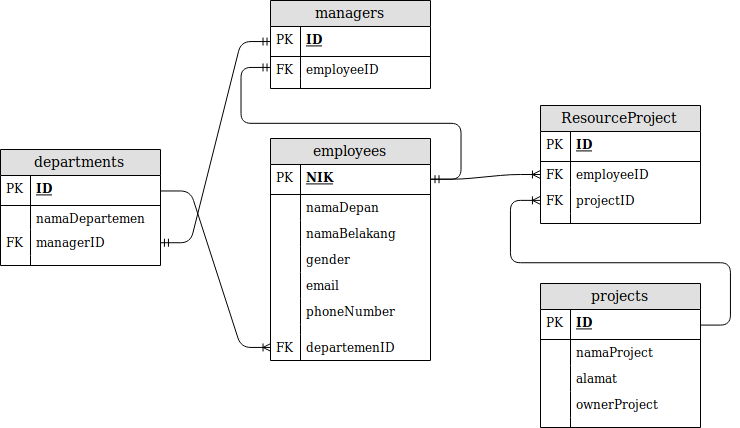

The diagram above was exported from draw.io. Its source (the exported page's mxGraphModel, read from the mxfile embedded in the PNG):
<mxGraphModel dx="1673" dy="900" grid="1" gridSize="10" guides="1" tooltips="1" connect="1" arrows="1" fold="1" page="1" pageScale="1" pageWidth="850" pageHeight="1100" math="0" shadow="0">
  <root>
    <mxCell id="0" />
    <mxCell id="1" parent="0" />
    <mxCell id="k5zsROBjMJnyui9ZldVs-1" value="employees" style="swimlane;fontStyle=0;childLayout=stackLayout;horizontal=1;startSize=26;fillColor=#e0e0e0;horizontalStack=0;resizeParent=1;resizeParentMax=0;resizeLast=0;collapsible=1;marginBottom=0;swimlaneFillColor=#ffffff;align=center;fontSize=14;" vertex="1" parent="1">
      <mxGeometry x="290" y="284" width="160" height="222" as="geometry" />
    </mxCell>
    <mxCell id="k5zsROBjMJnyui9ZldVs-2" value="NIK" style="shape=partialRectangle;top=0;left=0;right=0;bottom=1;align=left;verticalAlign=middle;fillColor=none;spacingLeft=34;spacingRight=4;overflow=hidden;rotatable=0;points=[[0,0.5],[1,0.5]];portConstraint=eastwest;dropTarget=0;fontStyle=5;fontSize=12;" vertex="1" parent="k5zsROBjMJnyui9ZldVs-1">
      <mxGeometry y="26" width="160" height="30" as="geometry" />
    </mxCell>
    <mxCell id="k5zsROBjMJnyui9ZldVs-3" value="PK" style="shape=partialRectangle;top=0;left=0;bottom=0;fillColor=none;align=left;verticalAlign=middle;spacingLeft=4;spacingRight=4;overflow=hidden;rotatable=0;points=[];portConstraint=eastwest;part=1;fontSize=12;" vertex="1" connectable="0" parent="k5zsROBjMJnyui9ZldVs-2">
      <mxGeometry width="30" height="30" as="geometry" />
    </mxCell>
    <mxCell id="k5zsROBjMJnyui9ZldVs-4" value="namaDepan" style="shape=partialRectangle;top=0;left=0;right=0;bottom=0;align=left;verticalAlign=top;fillColor=none;spacingLeft=34;spacingRight=4;overflow=hidden;rotatable=0;points=[[0,0.5],[1,0.5]];portConstraint=eastwest;dropTarget=0;fontSize=12;" vertex="1" parent="k5zsROBjMJnyui9ZldVs-1">
      <mxGeometry y="56" width="160" height="26" as="geometry" />
    </mxCell>
    <mxCell id="k5zsROBjMJnyui9ZldVs-5" value="" style="shape=partialRectangle;top=0;left=0;bottom=0;fillColor=none;align=left;verticalAlign=top;spacingLeft=4;spacingRight=4;overflow=hidden;rotatable=0;points=[];portConstraint=eastwest;part=1;fontSize=12;" vertex="1" connectable="0" parent="k5zsROBjMJnyui9ZldVs-4">
      <mxGeometry width="30" height="26" as="geometry" />
    </mxCell>
    <mxCell id="k5zsROBjMJnyui9ZldVs-6" value="namaBelakang" style="shape=partialRectangle;top=0;left=0;right=0;bottom=0;align=left;verticalAlign=top;fillColor=none;spacingLeft=34;spacingRight=4;overflow=hidden;rotatable=0;points=[[0,0.5],[1,0.5]];portConstraint=eastwest;dropTarget=0;fontSize=12;" vertex="1" parent="k5zsROBjMJnyui9ZldVs-1">
      <mxGeometry y="82" width="160" height="26" as="geometry" />
    </mxCell>
    <mxCell id="k5zsROBjMJnyui9ZldVs-7" value="" style="shape=partialRectangle;top=0;left=0;bottom=0;fillColor=none;align=left;verticalAlign=top;spacingLeft=4;spacingRight=4;overflow=hidden;rotatable=0;points=[];portConstraint=eastwest;part=1;fontSize=12;" vertex="1" connectable="0" parent="k5zsROBjMJnyui9ZldVs-6">
      <mxGeometry width="30" height="26" as="geometry" />
    </mxCell>
    <mxCell id="k5zsROBjMJnyui9ZldVs-8" value="gender" style="shape=partialRectangle;top=0;left=0;right=0;bottom=0;align=left;verticalAlign=top;fillColor=none;spacingLeft=34;spacingRight=4;overflow=hidden;rotatable=0;points=[[0,0.5],[1,0.5]];portConstraint=eastwest;dropTarget=0;fontSize=12;" vertex="1" parent="k5zsROBjMJnyui9ZldVs-1">
      <mxGeometry y="108" width="160" height="26" as="geometry" />
    </mxCell>
    <mxCell id="k5zsROBjMJnyui9ZldVs-9" value="" style="shape=partialRectangle;top=0;left=0;bottom=0;fillColor=none;align=left;verticalAlign=top;spacingLeft=4;spacingRight=4;overflow=hidden;rotatable=0;points=[];portConstraint=eastwest;part=1;fontSize=12;" vertex="1" connectable="0" parent="k5zsROBjMJnyui9ZldVs-8">
      <mxGeometry width="30" height="26" as="geometry" />
    </mxCell>
    <mxCell id="k5zsROBjMJnyui9ZldVs-12" value="email" style="shape=partialRectangle;top=0;left=0;right=0;bottom=0;align=left;verticalAlign=top;fillColor=none;spacingLeft=34;spacingRight=4;overflow=hidden;rotatable=0;points=[[0,0.5],[1,0.5]];portConstraint=eastwest;dropTarget=0;fontSize=12;" vertex="1" parent="k5zsROBjMJnyui9ZldVs-1">
      <mxGeometry y="134" width="160" height="26" as="geometry" />
    </mxCell>
    <mxCell id="k5zsROBjMJnyui9ZldVs-13" value="" style="shape=partialRectangle;top=0;left=0;bottom=0;fillColor=none;align=left;verticalAlign=top;spacingLeft=4;spacingRight=4;overflow=hidden;rotatable=0;points=[];portConstraint=eastwest;part=1;fontSize=12;" vertex="1" connectable="0" parent="k5zsROBjMJnyui9ZldVs-12">
      <mxGeometry width="30" height="26" as="geometry" />
    </mxCell>
    <mxCell id="k5zsROBjMJnyui9ZldVs-14" value="phoneNumber" style="shape=partialRectangle;top=0;left=0;right=0;bottom=0;align=left;verticalAlign=top;fillColor=none;spacingLeft=34;spacingRight=4;overflow=hidden;rotatable=0;points=[[0,0.5],[1,0.5]];portConstraint=eastwest;dropTarget=0;fontSize=12;" vertex="1" parent="k5zsROBjMJnyui9ZldVs-1">
      <mxGeometry y="160" width="160" height="26" as="geometry" />
    </mxCell>
    <mxCell id="k5zsROBjMJnyui9ZldVs-15" value="" style="shape=partialRectangle;top=0;left=0;bottom=0;fillColor=none;align=left;verticalAlign=top;spacingLeft=4;spacingRight=4;overflow=hidden;rotatable=0;points=[];portConstraint=eastwest;part=1;fontSize=12;" vertex="1" connectable="0" parent="k5zsROBjMJnyui9ZldVs-14">
      <mxGeometry width="30" height="26" as="geometry" />
    </mxCell>
    <mxCell id="k5zsROBjMJnyui9ZldVs-10" value="" style="shape=partialRectangle;top=0;left=0;right=0;bottom=0;align=left;verticalAlign=top;fillColor=none;spacingLeft=34;spacingRight=4;overflow=hidden;rotatable=0;points=[[0,0.5],[1,0.5]];portConstraint=eastwest;dropTarget=0;fontSize=12;" vertex="1" parent="k5zsROBjMJnyui9ZldVs-1">
      <mxGeometry y="186" width="160" height="10" as="geometry" />
    </mxCell>
    <mxCell id="k5zsROBjMJnyui9ZldVs-11" value="" style="shape=partialRectangle;top=0;left=0;bottom=0;fillColor=none;align=left;verticalAlign=top;spacingLeft=4;spacingRight=4;overflow=hidden;rotatable=0;points=[];portConstraint=eastwest;part=1;fontSize=12;" vertex="1" connectable="0" parent="k5zsROBjMJnyui9ZldVs-10">
      <mxGeometry width="30" height="10" as="geometry" />
    </mxCell>
    <mxCell id="k5zsROBjMJnyui9ZldVs-16" value="departemenID" style="shape=partialRectangle;top=0;left=0;right=0;bottom=0;align=left;verticalAlign=top;fillColor=none;spacingLeft=34;spacingRight=4;overflow=hidden;rotatable=0;points=[[0,0.5],[1,0.5]];portConstraint=eastwest;dropTarget=0;fontSize=12;" vertex="1" parent="k5zsROBjMJnyui9ZldVs-1">
      <mxGeometry y="196" width="160" height="26" as="geometry" />
    </mxCell>
    <mxCell id="k5zsROBjMJnyui9ZldVs-17" value="FK" style="shape=partialRectangle;top=0;left=0;bottom=0;fillColor=none;align=left;verticalAlign=top;spacingLeft=4;spacingRight=4;overflow=hidden;rotatable=0;points=[];portConstraint=eastwest;part=1;fontSize=12;" vertex="1" connectable="0" parent="k5zsROBjMJnyui9ZldVs-16">
      <mxGeometry width="30" height="26" as="geometry" />
    </mxCell>
    <mxCell id="k5zsROBjMJnyui9ZldVs-18" value="departments" style="swimlane;fontStyle=0;childLayout=stackLayout;horizontal=1;startSize=26;fillColor=#e0e0e0;horizontalStack=0;resizeParent=1;resizeParentMax=0;resizeLast=0;collapsible=1;marginBottom=0;swimlaneFillColor=#ffffff;align=center;fontSize=14;" vertex="1" parent="1">
      <mxGeometry x="20" y="295" width="160" height="116" as="geometry" />
    </mxCell>
    <mxCell id="k5zsROBjMJnyui9ZldVs-19" value="ID" style="shape=partialRectangle;top=0;left=0;right=0;bottom=1;align=left;verticalAlign=middle;fillColor=none;spacingLeft=34;spacingRight=4;overflow=hidden;rotatable=0;points=[[0,0.5],[1,0.5]];portConstraint=eastwest;dropTarget=0;fontStyle=5;fontSize=12;" vertex="1" parent="k5zsROBjMJnyui9ZldVs-18">
      <mxGeometry y="26" width="160" height="30" as="geometry" />
    </mxCell>
    <mxCell id="k5zsROBjMJnyui9ZldVs-20" value="PK" style="shape=partialRectangle;top=0;left=0;bottom=0;fillColor=none;align=left;verticalAlign=middle;spacingLeft=4;spacingRight=4;overflow=hidden;rotatable=0;points=[];portConstraint=eastwest;part=1;fontSize=12;" vertex="1" connectable="0" parent="k5zsROBjMJnyui9ZldVs-19">
      <mxGeometry width="30" height="30" as="geometry" />
    </mxCell>
    <mxCell id="k5zsROBjMJnyui9ZldVs-21" value="namaDepartemen" style="shape=partialRectangle;top=0;left=0;right=0;bottom=0;align=left;verticalAlign=top;fillColor=none;spacingLeft=34;spacingRight=4;overflow=hidden;rotatable=0;points=[[0,0.5],[1,0.5]];portConstraint=eastwest;dropTarget=0;fontSize=12;" vertex="1" parent="k5zsROBjMJnyui9ZldVs-18">
      <mxGeometry y="56" width="160" height="24" as="geometry" />
    </mxCell>
    <mxCell id="k5zsROBjMJnyui9ZldVs-22" value="" style="shape=partialRectangle;top=0;left=0;bottom=0;fillColor=none;align=left;verticalAlign=top;spacingLeft=4;spacingRight=4;overflow=hidden;rotatable=0;points=[];portConstraint=eastwest;part=1;fontSize=12;" vertex="1" connectable="0" parent="k5zsROBjMJnyui9ZldVs-21">
      <mxGeometry width="30" height="24" as="geometry" />
    </mxCell>
    <mxCell id="k5zsROBjMJnyui9ZldVs-23" value="managerID" style="shape=partialRectangle;top=0;left=0;right=0;bottom=0;align=left;verticalAlign=top;fillColor=none;spacingLeft=34;spacingRight=4;overflow=hidden;rotatable=0;points=[[0,0.5],[1,0.5]];portConstraint=eastwest;dropTarget=0;fontSize=12;" vertex="1" parent="k5zsROBjMJnyui9ZldVs-18">
      <mxGeometry y="80" width="160" height="26" as="geometry" />
    </mxCell>
    <mxCell id="k5zsROBjMJnyui9ZldVs-24" value="FK" style="shape=partialRectangle;top=0;left=0;bottom=0;fillColor=none;align=left;verticalAlign=top;spacingLeft=4;spacingRight=4;overflow=hidden;rotatable=0;points=[];portConstraint=eastwest;part=1;fontSize=12;" vertex="1" connectable="0" parent="k5zsROBjMJnyui9ZldVs-23">
      <mxGeometry width="30" height="26" as="geometry" />
    </mxCell>
    <mxCell id="k5zsROBjMJnyui9ZldVs-27" value="" style="shape=partialRectangle;top=0;left=0;right=0;bottom=0;align=left;verticalAlign=top;fillColor=none;spacingLeft=34;spacingRight=4;overflow=hidden;rotatable=0;points=[[0,0.5],[1,0.5]];portConstraint=eastwest;dropTarget=0;fontSize=12;" vertex="1" parent="k5zsROBjMJnyui9ZldVs-18">
      <mxGeometry y="106" width="160" height="10" as="geometry" />
    </mxCell>
    <mxCell id="k5zsROBjMJnyui9ZldVs-28" value="" style="shape=partialRectangle;top=0;left=0;bottom=0;fillColor=none;align=left;verticalAlign=top;spacingLeft=4;spacingRight=4;overflow=hidden;rotatable=0;points=[];portConstraint=eastwest;part=1;fontSize=12;" vertex="1" connectable="0" parent="k5zsROBjMJnyui9ZldVs-27">
      <mxGeometry width="30" height="10" as="geometry" />
    </mxCell>
    <mxCell id="k5zsROBjMJnyui9ZldVs-29" value="" style="edgeStyle=entityRelationEdgeStyle;fontSize=12;html=1;endArrow=ERoneToMany;exitX=1;exitY=0.5;exitDx=0;exitDy=0;entryX=0;entryY=0.5;entryDx=0;entryDy=0;" edge="1" parent="1" source="k5zsROBjMJnyui9ZldVs-19" target="k5zsROBjMJnyui9ZldVs-16">
      <mxGeometry width="100" height="100" relative="1" as="geometry">
        <mxPoint x="50" y="460" as="sourcePoint" />
        <mxPoint x="260" y="640" as="targetPoint" />
      </mxGeometry>
    </mxCell>
    <mxCell id="k5zsROBjMJnyui9ZldVs-32" value="managers" style="swimlane;fontStyle=0;childLayout=stackLayout;horizontal=1;startSize=26;fillColor=#e0e0e0;horizontalStack=0;resizeParent=1;resizeParentMax=0;resizeLast=0;collapsible=1;marginBottom=0;swimlaneFillColor=#ffffff;align=center;fontSize=14;" vertex="1" parent="1">
      <mxGeometry x="290" y="146" width="160" height="88" as="geometry" />
    </mxCell>
    <mxCell id="k5zsROBjMJnyui9ZldVs-33" value="ID" style="shape=partialRectangle;top=0;left=0;right=0;bottom=1;align=left;verticalAlign=middle;fillColor=none;spacingLeft=34;spacingRight=4;overflow=hidden;rotatable=0;points=[[0,0.5],[1,0.5]];portConstraint=eastwest;dropTarget=0;fontStyle=5;fontSize=12;" vertex="1" parent="k5zsROBjMJnyui9ZldVs-32">
      <mxGeometry y="26" width="160" height="30" as="geometry" />
    </mxCell>
    <mxCell id="k5zsROBjMJnyui9ZldVs-34" value="PK" style="shape=partialRectangle;top=0;left=0;bottom=0;fillColor=none;align=left;verticalAlign=middle;spacingLeft=4;spacingRight=4;overflow=hidden;rotatable=0;points=[];portConstraint=eastwest;part=1;fontSize=12;" vertex="1" connectable="0" parent="k5zsROBjMJnyui9ZldVs-33">
      <mxGeometry width="30" height="30" as="geometry" />
    </mxCell>
    <mxCell id="k5zsROBjMJnyui9ZldVs-35" value="employeeID" style="shape=partialRectangle;top=0;left=0;right=0;bottom=0;align=left;verticalAlign=top;fillColor=none;spacingLeft=34;spacingRight=4;overflow=hidden;rotatable=0;points=[[0,0.5],[1,0.5]];portConstraint=eastwest;dropTarget=0;fontSize=12;" vertex="1" parent="k5zsROBjMJnyui9ZldVs-32">
      <mxGeometry y="56" width="160" height="22" as="geometry" />
    </mxCell>
    <mxCell id="k5zsROBjMJnyui9ZldVs-36" value="FK" style="shape=partialRectangle;top=0;left=0;bottom=0;fillColor=none;align=left;verticalAlign=top;spacingLeft=4;spacingRight=4;overflow=hidden;rotatable=0;points=[];portConstraint=eastwest;part=1;fontSize=12;" vertex="1" connectable="0" parent="k5zsROBjMJnyui9ZldVs-35">
      <mxGeometry width="30" height="22" as="geometry" />
    </mxCell>
    <mxCell id="k5zsROBjMJnyui9ZldVs-41" value="" style="shape=partialRectangle;top=0;left=0;right=0;bottom=0;align=left;verticalAlign=top;fillColor=none;spacingLeft=34;spacingRight=4;overflow=hidden;rotatable=0;points=[[0,0.5],[1,0.5]];portConstraint=eastwest;dropTarget=0;fontSize=12;" vertex="1" parent="k5zsROBjMJnyui9ZldVs-32">
      <mxGeometry y="78" width="160" height="10" as="geometry" />
    </mxCell>
    <mxCell id="k5zsROBjMJnyui9ZldVs-42" value="" style="shape=partialRectangle;top=0;left=0;bottom=0;fillColor=none;align=left;verticalAlign=top;spacingLeft=4;spacingRight=4;overflow=hidden;rotatable=0;points=[];portConstraint=eastwest;part=1;fontSize=12;" vertex="1" connectable="0" parent="k5zsROBjMJnyui9ZldVs-41">
      <mxGeometry width="30" height="10" as="geometry" />
    </mxCell>
    <mxCell id="k5zsROBjMJnyui9ZldVs-43" value="" style="edgeStyle=entityRelationEdgeStyle;fontSize=12;html=1;endArrow=ERmandOne;startArrow=ERmandOne;exitX=1;exitY=0.5;exitDx=0;exitDy=0;entryX=0;entryY=0.5;entryDx=0;entryDy=0;" edge="1" parent="1" source="k5zsROBjMJnyui9ZldVs-2" target="k5zsROBjMJnyui9ZldVs-35">
      <mxGeometry width="100" height="100" relative="1" as="geometry">
        <mxPoint x="350" y="336" as="sourcePoint" />
        <mxPoint x="450" y="236" as="targetPoint" />
      </mxGeometry>
    </mxCell>
    <mxCell id="k5zsROBjMJnyui9ZldVs-44" value="projects" style="swimlane;fontStyle=0;childLayout=stackLayout;horizontal=1;startSize=26;fillColor=#e0e0e0;horizontalStack=0;resizeParent=1;resizeParentMax=0;resizeLast=0;collapsible=1;marginBottom=0;swimlaneFillColor=#ffffff;align=center;fontSize=14;" vertex="1" parent="1">
      <mxGeometry x="560" y="429" width="160" height="144" as="geometry" />
    </mxCell>
    <mxCell id="k5zsROBjMJnyui9ZldVs-45" value="ID" style="shape=partialRectangle;top=0;left=0;right=0;bottom=1;align=left;verticalAlign=middle;fillColor=none;spacingLeft=34;spacingRight=4;overflow=hidden;rotatable=0;points=[[0,0.5],[1,0.5]];portConstraint=eastwest;dropTarget=0;fontStyle=5;fontSize=12;" vertex="1" parent="k5zsROBjMJnyui9ZldVs-44">
      <mxGeometry y="26" width="160" height="30" as="geometry" />
    </mxCell>
    <mxCell id="k5zsROBjMJnyui9ZldVs-46" value="PK" style="shape=partialRectangle;top=0;left=0;bottom=0;fillColor=none;align=left;verticalAlign=middle;spacingLeft=4;spacingRight=4;overflow=hidden;rotatable=0;points=[];portConstraint=eastwest;part=1;fontSize=12;" vertex="1" connectable="0" parent="k5zsROBjMJnyui9ZldVs-45">
      <mxGeometry width="30" height="30" as="geometry" />
    </mxCell>
    <mxCell id="k5zsROBjMJnyui9ZldVs-47" value="namaProject" style="shape=partialRectangle;top=0;left=0;right=0;bottom=0;align=left;verticalAlign=top;fillColor=none;spacingLeft=34;spacingRight=4;overflow=hidden;rotatable=0;points=[[0,0.5],[1,0.5]];portConstraint=eastwest;dropTarget=0;fontSize=12;" vertex="1" parent="k5zsROBjMJnyui9ZldVs-44">
      <mxGeometry y="56" width="160" height="26" as="geometry" />
    </mxCell>
    <mxCell id="k5zsROBjMJnyui9ZldVs-48" value="" style="shape=partialRectangle;top=0;left=0;bottom=0;fillColor=none;align=left;verticalAlign=top;spacingLeft=4;spacingRight=4;overflow=hidden;rotatable=0;points=[];portConstraint=eastwest;part=1;fontSize=12;" vertex="1" connectable="0" parent="k5zsROBjMJnyui9ZldVs-47">
      <mxGeometry width="30" height="26" as="geometry" />
    </mxCell>
    <mxCell id="k5zsROBjMJnyui9ZldVs-49" value="alamat" style="shape=partialRectangle;top=0;left=0;right=0;bottom=0;align=left;verticalAlign=top;fillColor=none;spacingLeft=34;spacingRight=4;overflow=hidden;rotatable=0;points=[[0,0.5],[1,0.5]];portConstraint=eastwest;dropTarget=0;fontSize=12;" vertex="1" parent="k5zsROBjMJnyui9ZldVs-44">
      <mxGeometry y="82" width="160" height="26" as="geometry" />
    </mxCell>
    <mxCell id="k5zsROBjMJnyui9ZldVs-50" value="" style="shape=partialRectangle;top=0;left=0;bottom=0;fillColor=none;align=left;verticalAlign=top;spacingLeft=4;spacingRight=4;overflow=hidden;rotatable=0;points=[];portConstraint=eastwest;part=1;fontSize=12;" vertex="1" connectable="0" parent="k5zsROBjMJnyui9ZldVs-49">
      <mxGeometry width="30" height="26" as="geometry" />
    </mxCell>
    <mxCell id="k5zsROBjMJnyui9ZldVs-51" value="ownerProject" style="shape=partialRectangle;top=0;left=0;right=0;bottom=0;align=left;verticalAlign=top;fillColor=none;spacingLeft=34;spacingRight=4;overflow=hidden;rotatable=0;points=[[0,0.5],[1,0.5]];portConstraint=eastwest;dropTarget=0;fontSize=12;" vertex="1" parent="k5zsROBjMJnyui9ZldVs-44">
      <mxGeometry y="108" width="160" height="26" as="geometry" />
    </mxCell>
    <mxCell id="k5zsROBjMJnyui9ZldVs-52" value="" style="shape=partialRectangle;top=0;left=0;bottom=0;fillColor=none;align=left;verticalAlign=top;spacingLeft=4;spacingRight=4;overflow=hidden;rotatable=0;points=[];portConstraint=eastwest;part=1;fontSize=12;" vertex="1" connectable="0" parent="k5zsROBjMJnyui9ZldVs-51">
      <mxGeometry width="30" height="26" as="geometry" />
    </mxCell>
    <mxCell id="k5zsROBjMJnyui9ZldVs-53" value="" style="shape=partialRectangle;top=0;left=0;right=0;bottom=0;align=left;verticalAlign=top;fillColor=none;spacingLeft=34;spacingRight=4;overflow=hidden;rotatable=0;points=[[0,0.5],[1,0.5]];portConstraint=eastwest;dropTarget=0;fontSize=12;" vertex="1" parent="k5zsROBjMJnyui9ZldVs-44">
      <mxGeometry y="134" width="160" height="10" as="geometry" />
    </mxCell>
    <mxCell id="k5zsROBjMJnyui9ZldVs-54" value="" style="shape=partialRectangle;top=0;left=0;bottom=0;fillColor=none;align=left;verticalAlign=top;spacingLeft=4;spacingRight=4;overflow=hidden;rotatable=0;points=[];portConstraint=eastwest;part=1;fontSize=12;" vertex="1" connectable="0" parent="k5zsROBjMJnyui9ZldVs-53">
      <mxGeometry width="30" height="10" as="geometry" />
    </mxCell>
    <mxCell id="k5zsROBjMJnyui9ZldVs-55" value="" style="edgeStyle=entityRelationEdgeStyle;fontSize=12;html=1;endArrow=ERmandOne;startArrow=ERmandOne;exitX=1;exitY=0.5;exitDx=0;exitDy=0;entryX=0;entryY=0.5;entryDx=0;entryDy=0;" edge="1" parent="1" source="k5zsROBjMJnyui9ZldVs-23" target="k5zsROBjMJnyui9ZldVs-33">
      <mxGeometry width="100" height="100" relative="1" as="geometry">
        <mxPoint x="180" y="237" as="sourcePoint" />
        <mxPoint x="280" y="137" as="targetPoint" />
      </mxGeometry>
    </mxCell>
    <mxCell id="k5zsROBjMJnyui9ZldVs-56" value="ResourceProject" style="swimlane;fontStyle=0;childLayout=stackLayout;horizontal=1;startSize=26;fillColor=#e0e0e0;horizontalStack=0;resizeParent=1;resizeParentMax=0;resizeLast=0;collapsible=1;marginBottom=0;swimlaneFillColor=#ffffff;align=center;fontSize=14;" vertex="1" parent="1">
      <mxGeometry x="560" y="251" width="160" height="118" as="geometry" />
    </mxCell>
    <mxCell id="k5zsROBjMJnyui9ZldVs-57" value="ID" style="shape=partialRectangle;top=0;left=0;right=0;bottom=1;align=left;verticalAlign=middle;fillColor=none;spacingLeft=34;spacingRight=4;overflow=hidden;rotatable=0;points=[[0,0.5],[1,0.5]];portConstraint=eastwest;dropTarget=0;fontStyle=5;fontSize=12;" vertex="1" parent="k5zsROBjMJnyui9ZldVs-56">
      <mxGeometry y="26" width="160" height="30" as="geometry" />
    </mxCell>
    <mxCell id="k5zsROBjMJnyui9ZldVs-58" value="PK" style="shape=partialRectangle;top=0;left=0;bottom=0;fillColor=none;align=left;verticalAlign=middle;spacingLeft=4;spacingRight=4;overflow=hidden;rotatable=0;points=[];portConstraint=eastwest;part=1;fontSize=12;" vertex="1" connectable="0" parent="k5zsROBjMJnyui9ZldVs-57">
      <mxGeometry width="30" height="30" as="geometry" />
    </mxCell>
    <mxCell id="k5zsROBjMJnyui9ZldVs-59" value="employeeID" style="shape=partialRectangle;top=0;left=0;right=0;bottom=0;align=left;verticalAlign=top;fillColor=none;spacingLeft=34;spacingRight=4;overflow=hidden;rotatable=0;points=[[0,0.5],[1,0.5]];portConstraint=eastwest;dropTarget=0;fontSize=12;" vertex="1" parent="k5zsROBjMJnyui9ZldVs-56">
      <mxGeometry y="56" width="160" height="26" as="geometry" />
    </mxCell>
    <mxCell id="k5zsROBjMJnyui9ZldVs-60" value="FK" style="shape=partialRectangle;top=0;left=0;bottom=0;fillColor=none;align=left;verticalAlign=top;spacingLeft=4;spacingRight=4;overflow=hidden;rotatable=0;points=[];portConstraint=eastwest;part=1;fontSize=12;" vertex="1" connectable="0" parent="k5zsROBjMJnyui9ZldVs-59">
      <mxGeometry width="30" height="26" as="geometry" />
    </mxCell>
    <mxCell id="k5zsROBjMJnyui9ZldVs-61" value="projectID" style="shape=partialRectangle;top=0;left=0;right=0;bottom=0;align=left;verticalAlign=top;fillColor=none;spacingLeft=34;spacingRight=4;overflow=hidden;rotatable=0;points=[[0,0.5],[1,0.5]];portConstraint=eastwest;dropTarget=0;fontSize=12;" vertex="1" parent="k5zsROBjMJnyui9ZldVs-56">
      <mxGeometry y="82" width="160" height="26" as="geometry" />
    </mxCell>
    <mxCell id="k5zsROBjMJnyui9ZldVs-62" value="FK" style="shape=partialRectangle;top=0;left=0;bottom=0;fillColor=none;align=left;verticalAlign=top;spacingLeft=4;spacingRight=4;overflow=hidden;rotatable=0;points=[];portConstraint=eastwest;part=1;fontSize=12;" vertex="1" connectable="0" parent="k5zsROBjMJnyui9ZldVs-61">
      <mxGeometry width="30" height="26" as="geometry" />
    </mxCell>
    <mxCell id="k5zsROBjMJnyui9ZldVs-65" value="" style="shape=partialRectangle;top=0;left=0;right=0;bottom=0;align=left;verticalAlign=top;fillColor=none;spacingLeft=34;spacingRight=4;overflow=hidden;rotatable=0;points=[[0,0.5],[1,0.5]];portConstraint=eastwest;dropTarget=0;fontSize=12;" vertex="1" parent="k5zsROBjMJnyui9ZldVs-56">
      <mxGeometry y="108" width="160" height="10" as="geometry" />
    </mxCell>
    <mxCell id="k5zsROBjMJnyui9ZldVs-66" value="" style="shape=partialRectangle;top=0;left=0;bottom=0;fillColor=none;align=left;verticalAlign=top;spacingLeft=4;spacingRight=4;overflow=hidden;rotatable=0;points=[];portConstraint=eastwest;part=1;fontSize=12;" vertex="1" connectable="0" parent="k5zsROBjMJnyui9ZldVs-65">
      <mxGeometry width="30" height="10" as="geometry" />
    </mxCell>
    <mxCell id="k5zsROBjMJnyui9ZldVs-67" value="" style="edgeStyle=entityRelationEdgeStyle;fontSize=12;html=1;endArrow=ERoneToMany;exitX=1;exitY=0.5;exitDx=0;exitDy=0;entryX=0;entryY=0.5;entryDx=0;entryDy=0;" edge="1" parent="1" source="k5zsROBjMJnyui9ZldVs-2" target="k5zsROBjMJnyui9ZldVs-59">
      <mxGeometry width="100" height="100" relative="1" as="geometry">
        <mxPoint x="514.5" y="353" as="sourcePoint" />
        <mxPoint x="530" y="390" as="targetPoint" />
      </mxGeometry>
    </mxCell>
    <mxCell id="k5zsROBjMJnyui9ZldVs-68" value="" style="edgeStyle=entityRelationEdgeStyle;fontSize=12;html=1;endArrow=ERoneToMany;entryX=0;entryY=0.5;entryDx=0;entryDy=0;exitX=1;exitY=0.5;exitDx=0;exitDy=0;" edge="1" parent="1" source="k5zsROBjMJnyui9ZldVs-45" target="k5zsROBjMJnyui9ZldVs-61">
      <mxGeometry width="100" height="100" relative="1" as="geometry">
        <mxPoint x="450" y="485" as="sourcePoint" />
        <mxPoint x="550" y="385" as="targetPoint" />
      </mxGeometry>
    </mxCell>
  </root>
</mxGraphModel>